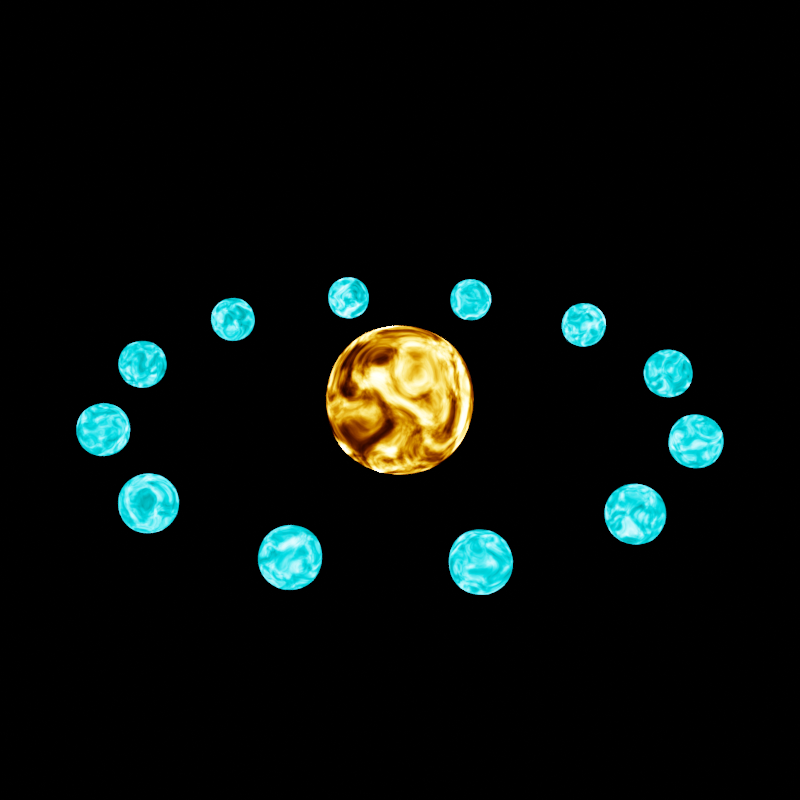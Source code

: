 # Source: energyball.blend  (saved by Blender 2.91.10; exported with 4.5.12 LTS)
import bpy
from mathutils import Matrix  # noqa: F401  (used for matrix-valued properties, if any)

bpy.ops.wm.read_factory_settings(use_empty=True)
scene = bpy.context.scene
scene.name = 'Scene'

# ---- collections
col_collection = bpy.data.collections.new('Collection'); scene.collection.children.link(col_collection)

# ---- materials (node trees are filled in below, after node groups)
mat_star = bpy.data.materials.new('Star')
mat_star.alpha_threshold = 0.0
mat_star.use_transparent_shadow = False
mat_star.line_color = (0.0, 0.0, 0.0, 1.0)
mat_planets = bpy.data.materials.new('Planets')
mat_planets.alpha_threshold = 0.0
mat_planets.use_transparent_shadow = False
mat_planets.line_color = (0.0, 0.0, 0.0, 1.0)

# ---- material node trees
mat_star.use_nodes = True; mat_star.node_tree.nodes.clear()
_N = mat_star.node_tree.nodes; _L = mat_star.node_tree.links
n0 = _N.new('ShaderNodeTexNoise'); n0.name = 'Noise Texture'; n0.location = (-216, 362)
n0.inputs[2].default_value = 3.5
n0.inputs[3].default_value = 16.0
n0.inputs[8].default_value = 1.5
n1 = _N.new('ShaderNodeTexCoord'); n1.name = 'Texture Coordinate'; n1.location = (-948, 379)
n2 = _N.new('ShaderNodeMapping'); n2.name = 'Mapping'; n2.location = (-512, 353)
n2.width = 240
n3 = _N.new('ShaderNodeValue'); n3.name = 'Value'; n3.location = (-952, 100)
n3.outputs[0].default_value = 1.0
n4 = _N.new('ShaderNodeMath'); n4.name = 'Math'; n4.location = (-732, 140)
n4.operation = 'DIVIDE'
n4.inputs[1].default_value = 200.0
n4.inputs[2].default_value = 0.0
n5 = _N.new('ShaderNodeBlackbody'); n5.name = 'Blackbody'; n5.location = (277, 408)
n6 = _N.new('ShaderNodeOutputMaterial'); n6.name = 'Material Output'; n6.location = (934, 333)
n7 = _N.new('ShaderNodeEmission'); n7.name = 'Emission'; n7.location = (741, 313)
n8 = _N.new('ShaderNodeHueSaturation'); n8.name = 'Hue Saturation Value'; n8.location = (524, 444)
n9 = _N.new('ShaderNodeMath'); n9.name = 'Math.002'; n9.location = (31, 263)
n9.inputs[2].default_value = 0.0
n10 = _N.new('ShaderNodeMath'); n10.name = 'Math.003'; n10.location = (260, 261)
n10.operation = 'POWER'
n10.inputs[1].default_value = 25.0
n10.inputs[2].default_value = 0.0
n11 = _N.new('ShaderNodeMath'); n11.name = 'Math.001'; n11.location = (52, 455)
n11.operation = 'MULTIPLY'
n11.inputs[1].default_value = 4000.0
n11.inputs[2].default_value = 0.0
_L.new(n2.outputs[0], n0.inputs[0])
_L.new(n1.outputs[0], n2.inputs[0])
_L.new(n3.outputs[0], n4.inputs[0])
_L.new(n4.outputs[0], n2.inputs[1])
_L.new(n0.outputs[0], n11.inputs[0])
_L.new(n5.outputs[0], n8.inputs[4])
_L.new(n11.outputs[0], n5.inputs[0])
_L.new(n7.outputs[0], n6.inputs[0])
_L.new(n8.outputs[0], n7.inputs[0])
_L.new(n9.outputs[0], n10.inputs[0])
_L.new(n10.outputs[0], n7.inputs[1])
_L.new(n0.outputs[0], n9.inputs[0])
n6.is_active_output = True
mat_planets.use_nodes = True; mat_planets.node_tree.nodes.clear()
_N = mat_planets.node_tree.nodes; _L = mat_planets.node_tree.links
n0 = _N.new('ShaderNodeTexNoise'); n0.name = 'Noise Texture'; n0.location = (-216, 362)
n0.inputs[2].default_value = 3.5
n0.inputs[3].default_value = 16.0
n0.inputs[8].default_value = 1.5
n1 = _N.new('ShaderNodeTexCoord'); n1.name = 'Texture Coordinate'; n1.location = (-948, 379)
n2 = _N.new('ShaderNodeMapping'); n2.name = 'Mapping'; n2.location = (-512, 353)
n2.width = 240
n3 = _N.new('ShaderNodeValue'); n3.name = 'Value'; n3.location = (-952, 100)
n3.outputs[0].default_value = 1.0
n4 = _N.new('ShaderNodeMath'); n4.name = 'Math'; n4.location = (-732, 140)
n4.operation = 'DIVIDE'
n4.inputs[1].default_value = 200.0
n4.inputs[2].default_value = 0.0
n5 = _N.new('ShaderNodeBlackbody'); n5.name = 'Blackbody'; n5.location = (277, 408)
n6 = _N.new('ShaderNodeOutputMaterial'); n6.name = 'Material Output'; n6.location = (934, 333)
n7 = _N.new('ShaderNodeEmission'); n7.name = 'Emission'; n7.location = (741, 313)
n8 = _N.new('ShaderNodeHueSaturation'); n8.name = 'Hue Saturation Value'; n8.location = (524, 444)
n9 = _N.new('ShaderNodeMath'); n9.name = 'Math.002'; n9.location = (31, 263)
n9.inputs[2].default_value = 0.0
n10 = _N.new('ShaderNodeMath'); n10.name = 'Math.003'; n10.location = (260, 261)
n10.operation = 'POWER'
n10.inputs[1].default_value = 10.0
n10.inputs[2].default_value = 0.0
n11 = _N.new('ShaderNodeMath'); n11.name = 'Math.001'; n11.location = (52, 455)
n11.operation = 'MULTIPLY'
n11.inputs[1].default_value = 4000.0
n11.inputs[2].default_value = 0.0
_L.new(n2.outputs[0], n0.inputs[0])
_L.new(n1.outputs[0], n2.inputs[0])
_L.new(n3.outputs[0], n4.inputs[0])
_L.new(n4.outputs[0], n2.inputs[1])
_L.new(n0.outputs[0], n11.inputs[0])
_L.new(n5.outputs[0], n8.inputs[4])
_L.new(n11.outputs[0], n5.inputs[0])
_L.new(n7.outputs[0], n6.inputs[0])
_L.new(n8.outputs[0], n7.inputs[0])
_L.new(n9.outputs[0], n10.inputs[0])
_L.new(n10.outputs[0], n7.inputs[1])
_L.new(n4.outputs[0], n8.inputs[0])
_L.new(n0.outputs[0], n9.inputs[0])
n6.is_active_output = True

# ---- world
world_world = bpy.data.worlds.new('World'); scene.world = world_world
world_world.use_nodes = True; world_world.node_tree.nodes.clear()
_N = world_world.node_tree.nodes; _L = world_world.node_tree.links
n0 = _N.new('ShaderNodeOutputWorld'); n0.name = 'World Output'; n0.location = (300, 300)
n1 = _N.new('ShaderNodeBackground'); n1.name = 'Background'; n1.location = (10, 300)
n1.inputs[0].default_value = (0.0, 0.0, 0.0, 1.0)
_L.new(n1.outputs[0], n0.inputs[0])
n0.is_active_output = True
world_world.color = (0.05088, 0.05088, 0.05088)
world_world.use_sun_shadow = False
world_world.sun_shadow_jitter_overblur = 0.0

# ---- cameras
cam_camera = bpy.data.cameras.new('Camera')

# ---- meshes
me_cube = bpy.data.meshes.new('Cube')
me_cube.from_pydata([(-1.0, -1.0, -1.0), (-1.0, -1.0, 1.0), (-1.0, 1.0, -1.0), (-1.0, 1.0, 1.0), (1.0, -1.0, -1.0), (1.0, -1.0, 1.0), (1.0, 1.0, -1.0), (1.0, 1.0, 1.0)], [], [(0, 1, 3, 2), (2, 3, 7, 6), (6, 7, 5, 4), (4, 5, 1, 0), (2, 6, 4, 0), (7, 3, 1, 5)])
me_cube.polygons.foreach_set('use_smooth', [True] * 6)
_uv = me_cube.uv_layers.new(name='UVMap')
_uv.uv.foreach_set('vector', [0.375, 0.0, 0.625, 0.0, 0.625, 0.25, 0.375, 0.25, 0.375, 0.25, 0.625, 0.25, 0.625, 0.5, 0.375, 0.5, 0.375, 0.5, 0.625, 0.5, 0.625, 0.75, 0.375, 0.75, 0.375, 0.75, 0.625, 0.75, 0.625, 1.0, 0.375, 1.0, 0.125, 0.5, 0.375, 0.5, 0.375, 0.75, 0.125, 0.75, 0.625, 0.5, 0.875, 0.5, 0.875, 0.75, 0.625, 0.75])
me_cube.materials.append(mat_star)
me_cube.use_remesh_fix_poles = True
me_cube.use_remesh_preserve_attributes = False
me_cube.use_mirror_vertex_groups = False
me_cube.update()
me_cube_001 = bpy.data.meshes.new('Cube.001')
me_cube_001.from_pydata([(-1.0, -1.0, -1.0), (-1.0, -1.0, 1.0), (-1.0, 1.0, -1.0), (-1.0, 1.0, 1.0), (1.0, -1.0, -1.0), (1.0, -1.0, 1.0), (1.0, 1.0, -1.0), (1.0, 1.0, 1.0)], [], [(0, 1, 3, 2), (2, 3, 7, 6), (6, 7, 5, 4), (4, 5, 1, 0), (2, 6, 4, 0), (7, 3, 1, 5)])
me_cube_001.polygons.foreach_set('use_smooth', [True] * 6)
_uv = me_cube_001.uv_layers.new(name='UVMap')
_uv.uv.foreach_set('vector', [0.375, 0.0, 0.625, 0.0, 0.625, 0.25, 0.375, 0.25, 0.375, 0.25, 0.625, 0.25, 0.625, 0.5, 0.375, 0.5, 0.375, 0.5, 0.625, 0.5, 0.625, 0.75, 0.375, 0.75, 0.375, 0.75, 0.625, 0.75, 0.625, 1.0, 0.375, 1.0, 0.125, 0.5, 0.375, 0.5, 0.375, 0.75, 0.125, 0.75, 0.625, 0.5, 0.875, 0.5, 0.875, 0.75, 0.625, 0.75])
me_cube_001.materials.append(mat_planets)
me_cube_001.use_remesh_fix_poles = True
me_cube_001.use_remesh_preserve_attributes = False
me_cube_001.use_mirror_vertex_groups = False
me_cube_001.update()

# ---- curves / text
cu_beziercircle_001 = bpy.data.curves.new('BezierCircle.001', 'CURVE')
cu_beziercircle_001.dimensions = '3D'
_sp = cu_beziercircle_001.splines.new('BEZIER'); _sp.bezier_points.add(3)
_sp.bezier_points.foreach_set('co', [-50.0, 0.0, 0.0, 0.0, 50.0, 0.0, 50.0, 0.0, 0.0, 0.0, -50.0, 0.0])
_sp.bezier_points.foreach_set('handle_left', [-50.0, -27.61, 0.0, -27.61, 50.0, 0.0, 50.0, 27.61, 0.0, 27.61, -50.0, 0.0])
_sp.bezier_points.foreach_set('handle_right', [-50.0, 27.61, 0.0, 27.61, 50.0, 0.0, 50.0, -27.61, 0.0, -27.61, -50.0, 0.0])
for _p, _l, _r in zip(_sp.bezier_points, ['AUTO', 'AUTO', 'AUTO', 'AUTO'], ['AUTO', 'AUTO', 'AUTO', 'AUTO']): _p.handle_left_type = _l; _p.handle_right_type = _r
_sp.order_u = 0
_sp.order_v = 0
_sp.use_cyclic_u = True
cu_beziercircle_001.use_path = True
cu_beziercircle_001.use_path_clamp = True
cu_beziercircle_001.fill_mode = 'FULL'

# ---- objects
ob_cube = bpy.data.objects.new('Cube', me_cube)
ob_camera = bpy.data.objects.new('Camera', cam_camera)
ob_cube_001 = bpy.data.objects.new('Cube.001', me_cube_001)
ob_beziercircle = bpy.data.objects.new('BezierCircle', cu_beziercircle_001)

# ---- transforms, parenting, visibility, modifiers, constraints
ob_cube.location = (0.0, 0.0, 0.0)
ob_cube.scale = (15.0, 15.0, 15.0)
ob_cube.lineart.crease_threshold = 0.0
_m = ob_cube.modifiers.new('Subdivision', 'SUBSURF')
_m.uv_smooth = 'PRESERVE_CORNERS'
_m.levels = 4
_m.render_levels = 4
ob_camera.location = (50.97, -164.7, 85.57)
ob_camera.rotation_euler = (1.11, -1.635e-07, 0.3002)
ob_camera.lineart.crease_threshold = 0.0
ob_cube_001.location = (0.0, 0.0, 0.0)
ob_cube_001.scale = (5.0, 5.0, 5.0)
ob_cube_001.lineart.crease_threshold = 0.0
_m = ob_cube_001.modifiers.new('Subdivision', 'SUBSURF')
_m.uv_smooth = 'PRESERVE_CORNERS'
_m.levels = 4
_m.render_levels = 4
_m = ob_cube_001.modifiers.new('Array', 'ARRAY')
_m.count = 12
_m.relative_offset_displace = (3.12, 0.0, 0.0)
_m = ob_cube_001.modifiers.new('Curve', 'CURVE')
_m.object = ob_beziercircle
ob_beziercircle.location = (0.0, 0.0, 0.0)
ob_beziercircle.lineart.crease_threshold = 0.0

# ---- collection membership
col_collection.objects.link(ob_cube)
col_collection.objects.link(ob_camera)
col_collection.objects.link(ob_cube_001)
col_collection.objects.link(ob_beziercircle)

# ---- scene / render settings (as saved in the file)
scene.camera = ob_camera
scene.frame_start = 1; scene.frame_end = 250; scene.frame_set(1)
scene.render.engine = 'BLENDER_EEVEE_NEXT'
scene.render.resolution_x = 1080
scene.render.fps = 30
scene.cycles.samples = 128
scene.cycles.sampling_pattern = 'TABULATED_SOBOL'
scene.cycles.use_light_tree = False
scene.view_settings.view_transform = 'Filmic'
bpy.context.view_layer.update()
